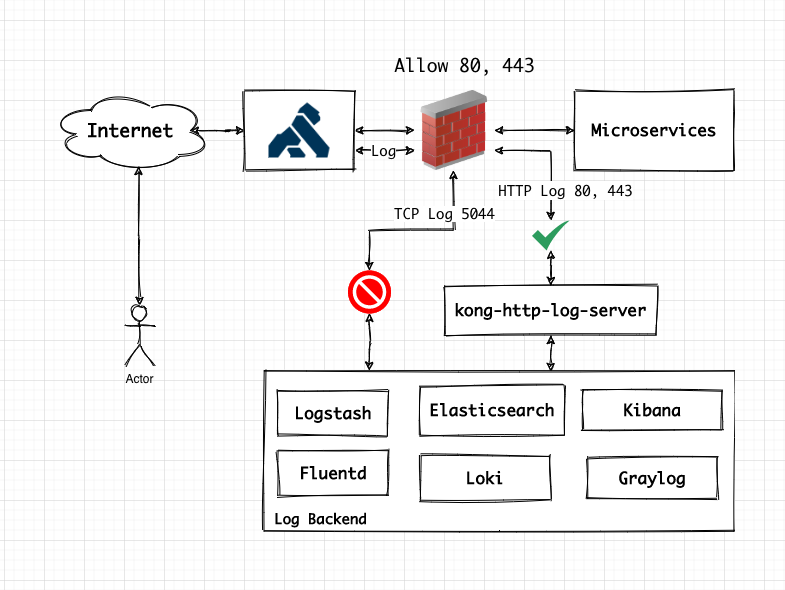

The diagram above was exported from draw.io. Its source (the exported page's mxGraphModel, read from the mxfile embedded in the PNG):
<mxGraphModel dx="946" dy="639" grid="1" gridSize="10" guides="1" tooltips="1" connect="1" arrows="1" fold="1" page="1" pageScale="1" pageWidth="1100" pageHeight="850" math="0" shadow="0" extFonts="Monaco^https://fonts.googleapis.com/css?family=Monaco">
  <root>
    <mxCell id="0" />
    <mxCell id="1" parent="0" />
    <mxCell id="y_Ll9d7RpmZEheSmTOzk-43" value="" style="rounded=0;whiteSpace=wrap;html=1;sketch=1;fontFamily=Monaco;fontSize=14;" vertex="1" parent="1">
      <mxGeometry x="410" y="460" width="470" height="160" as="geometry" />
    </mxCell>
    <mxCell id="y_Ll9d7RpmZEheSmTOzk-7" style="edgeStyle=orthogonalEdgeStyle;rounded=0;sketch=1;orthogonalLoop=1;jettySize=auto;html=1;exitX=0.875;exitY=0.5;exitDx=0;exitDy=0;exitPerimeter=0;entryX=0;entryY=0.5;entryDx=0;entryDy=0;startArrow=classic;startFill=1;" edge="1" parent="1" source="y_Ll9d7RpmZEheSmTOzk-1" target="y_Ll9d7RpmZEheSmTOzk-3">
      <mxGeometry relative="1" as="geometry" />
    </mxCell>
    <mxCell id="y_Ll9d7RpmZEheSmTOzk-1" value="&lt;b&gt;&lt;font style=&quot;font-size: 18px&quot;&gt;Internet&lt;/font&gt;&lt;/b&gt;" style="ellipse;shape=cloud;whiteSpace=wrap;html=1;sketch=1;fontFamily=Monaco;" vertex="1" parent="1">
      <mxGeometry x="196" y="180" width="160" height="80" as="geometry" />
    </mxCell>
    <mxCell id="y_Ll9d7RpmZEheSmTOzk-2" value="&lt;b style=&quot;font-size: 16px;&quot;&gt;&lt;font style=&quot;font-size: 16px;&quot;&gt;Microservices&lt;/font&gt;&lt;/b&gt;" style="rounded=0;whiteSpace=wrap;html=1;sketch=1;fontFamily=Monaco;fontSize=16;" vertex="1" parent="1">
      <mxGeometry x="720" y="180" width="160" height="80" as="geometry" />
    </mxCell>
    <mxCell id="y_Ll9d7RpmZEheSmTOzk-10" style="edgeStyle=orthogonalEdgeStyle;rounded=0;sketch=1;orthogonalLoop=1;jettySize=auto;html=1;exitX=1;exitY=0.5;exitDx=0;exitDy=0;startArrow=classic;startFill=1;" edge="1" parent="1" source="y_Ll9d7RpmZEheSmTOzk-3" target="y_Ll9d7RpmZEheSmTOzk-9">
      <mxGeometry relative="1" as="geometry" />
    </mxCell>
    <mxCell id="y_Ll9d7RpmZEheSmTOzk-16" style="edgeStyle=orthogonalEdgeStyle;rounded=0;sketch=1;orthogonalLoop=1;jettySize=auto;html=1;exitX=1;exitY=0.75;exitDx=0;exitDy=0;entryX=0;entryY=0.75;entryDx=0;entryDy=0;startArrow=classic;startFill=1;fontSize=18;" edge="1" parent="1" source="y_Ll9d7RpmZEheSmTOzk-3" target="y_Ll9d7RpmZEheSmTOzk-9">
      <mxGeometry relative="1" as="geometry" />
    </mxCell>
    <mxCell id="y_Ll9d7RpmZEheSmTOzk-42" value="Log" style="edgeLabel;html=1;align=center;verticalAlign=middle;resizable=0;points=[];fontSize=14;fontFamily=Monaco;" vertex="1" connectable="0" parent="y_Ll9d7RpmZEheSmTOzk-16">
      <mxGeometry x="-0.1333" y="1" relative="1" as="geometry">
        <mxPoint x="2" as="offset" />
      </mxGeometry>
    </mxCell>
    <mxCell id="y_Ll9d7RpmZEheSmTOzk-3" value="" style="rounded=0;whiteSpace=wrap;html=1;sketch=1;" vertex="1" parent="1">
      <mxGeometry x="390" y="180" width="110" height="80" as="geometry" />
    </mxCell>
    <mxCell id="y_Ll9d7RpmZEheSmTOzk-4" value="" style="shape=image;verticalLabelPosition=bottom;labelBackgroundColor=#ffffff;verticalAlign=top;aspect=fixed;imageAspect=0;image=data:image/png,(base64 omitted: 3216 chars);" vertex="1" parent="1">
      <mxGeometry x="414.49" y="192.5" width="61.02" height="55" as="geometry" />
    </mxCell>
    <mxCell id="y_Ll9d7RpmZEheSmTOzk-40" style="edgeStyle=orthogonalEdgeStyle;rounded=0;sketch=1;orthogonalLoop=1;jettySize=auto;html=1;exitX=0.5;exitY=0;exitDx=0;exitDy=0;exitPerimeter=0;entryX=0.55;entryY=0.95;entryDx=0;entryDy=0;entryPerimeter=0;startArrow=classic;startFill=1;endArrow=classic;endFill=1;fontFamily=Monaco;fontSize=14;" edge="1" parent="1" source="y_Ll9d7RpmZEheSmTOzk-5" target="y_Ll9d7RpmZEheSmTOzk-1">
      <mxGeometry relative="1" as="geometry" />
    </mxCell>
    <mxCell id="y_Ll9d7RpmZEheSmTOzk-5" value="Actor" style="shape=umlActor;verticalLabelPosition=bottom;verticalAlign=top;html=1;outlineConnect=0;sketch=1;" vertex="1" parent="1">
      <mxGeometry x="270" y="395" width="30" height="60" as="geometry" />
    </mxCell>
    <mxCell id="y_Ll9d7RpmZEheSmTOzk-11" style="edgeStyle=orthogonalEdgeStyle;rounded=0;sketch=1;orthogonalLoop=1;jettySize=auto;html=1;exitX=1;exitY=0.5;exitDx=0;exitDy=0;entryX=0;entryY=0.5;entryDx=0;entryDy=0;startArrow=classic;startFill=1;" edge="1" parent="1" source="y_Ll9d7RpmZEheSmTOzk-9" target="y_Ll9d7RpmZEheSmTOzk-2">
      <mxGeometry relative="1" as="geometry" />
    </mxCell>
    <mxCell id="y_Ll9d7RpmZEheSmTOzk-9" value="" style="image;html=1;image=img/lib/clip_art/networking/Firewall_02_128x128.png;sketch=1;" vertex="1" parent="1">
      <mxGeometry x="560" y="180" width="80" height="80" as="geometry" />
    </mxCell>
    <mxCell id="y_Ll9d7RpmZEheSmTOzk-12" value="Allow 80, 443" style="text;html=1;align=center;verticalAlign=middle;resizable=0;points=[];autosize=1;fontSize=18;fontFamily=Monaco;" vertex="1" parent="1">
      <mxGeometry x="530" y="140" width="160" height="30" as="geometry" />
    </mxCell>
    <mxCell id="y_Ll9d7RpmZEheSmTOzk-13" value="&lt;b style=&quot;font-size: 16px;&quot;&gt;&lt;font style=&quot;font-size: 16px;&quot;&gt;Elasticsearch&lt;/font&gt;&lt;/b&gt;" style="rounded=0;whiteSpace=wrap;html=1;sketch=1;fontFamily=Monaco;fontSize=16;" vertex="1" parent="1">
      <mxGeometry x="565.75" y="475" width="144.25" height="50" as="geometry" />
    </mxCell>
    <mxCell id="y_Ll9d7RpmZEheSmTOzk-14" value="&lt;b style=&quot;font-size: 16px;&quot;&gt;&lt;font style=&quot;font-size: 16px;&quot;&gt;Logstash&lt;/font&gt;&lt;/b&gt;" style="rounded=0;whiteSpace=wrap;html=1;sketch=1;fontFamily=Monaco;fontSize=16;" vertex="1" parent="1">
      <mxGeometry x="423.5" y="480" width="110" height="45" as="geometry" />
    </mxCell>
    <mxCell id="y_Ll9d7RpmZEheSmTOzk-15" value="&lt;b style=&quot;font-size: 16px;&quot;&gt;&lt;font style=&quot;font-size: 16px;&quot;&gt;Kibana&lt;/font&gt;&lt;/b&gt;" style="rounded=0;whiteSpace=wrap;html=1;sketch=1;fontFamily=Monaco;fontSize=16;" vertex="1" parent="1">
      <mxGeometry x="727.5" y="480" width="140" height="40" as="geometry" />
    </mxCell>
    <mxCell id="y_Ll9d7RpmZEheSmTOzk-67" style="edgeStyle=orthogonalEdgeStyle;rounded=0;sketch=1;orthogonalLoop=1;jettySize=auto;html=1;exitX=0.5;exitY=1;exitDx=0;exitDy=0;entryX=0.609;entryY=0.006;entryDx=0;entryDy=0;entryPerimeter=0;startArrow=classic;startFill=1;endArrow=classic;endFill=1;fontFamily=Monaco;fontSize=14;" edge="1" parent="1" source="y_Ll9d7RpmZEheSmTOzk-27" target="y_Ll9d7RpmZEheSmTOzk-43">
      <mxGeometry relative="1" as="geometry" />
    </mxCell>
    <mxCell id="y_Ll9d7RpmZEheSmTOzk-74" style="edgeStyle=orthogonalEdgeStyle;rounded=0;sketch=1;orthogonalLoop=1;jettySize=auto;html=1;exitX=0.5;exitY=0;exitDx=0;exitDy=0;startArrow=classic;startFill=1;endArrow=classic;endFill=1;fontFamily=Monaco;fontSize=16;" edge="1" parent="1" source="y_Ll9d7RpmZEheSmTOzk-27" target="y_Ll9d7RpmZEheSmTOzk-33">
      <mxGeometry relative="1" as="geometry" />
    </mxCell>
    <mxCell id="y_Ll9d7RpmZEheSmTOzk-27" value="&lt;span style=&quot;font-size: 16px;&quot;&gt;&lt;b style=&quot;font-size: 16px;&quot;&gt;kong-http-log-server&lt;/b&gt;&lt;/span&gt;" style="rounded=0;whiteSpace=wrap;html=1;sketch=1;fontFamily=Monaco;fontSize=16;" vertex="1" parent="1">
      <mxGeometry x="590" y="375" width="212.5" height="50" as="geometry" />
    </mxCell>
    <mxCell id="y_Ll9d7RpmZEheSmTOzk-66" style="edgeStyle=orthogonalEdgeStyle;rounded=0;sketch=1;orthogonalLoop=1;jettySize=auto;html=1;exitX=0.5;exitY=1;exitDx=0;exitDy=0;exitPerimeter=0;entryX=0.223;entryY=0;entryDx=0;entryDy=0;entryPerimeter=0;startArrow=classic;startFill=1;endArrow=classic;endFill=1;fontFamily=Monaco;fontSize=14;" edge="1" parent="1" source="y_Ll9d7RpmZEheSmTOzk-19" target="y_Ll9d7RpmZEheSmTOzk-43">
      <mxGeometry relative="1" as="geometry" />
    </mxCell>
    <mxCell id="y_Ll9d7RpmZEheSmTOzk-19" value="" style="verticalLabelPosition=bottom;html=1;strokeColor=#ffffff;verticalAlign=top;align=center;points=[[0.145,0.145,0],[0.5,0,0],[0.855,0.145,0],[1,0.5,0],[0.855,0.855,0],[0.5,1,0],[0.145,0.855,0],[0,0.5,0]];pointerEvents=1;shape=mxgraph.cisco_safe.compositeIcon;bgIcon=ellipse;resIcon=mxgraph.cisco_safe.capability.block;sketch=0;fontSize=18;fillColor=#FF0000;" vertex="1" parent="1">
      <mxGeometry x="493.5" y="360" width="43" height="43" as="geometry" />
    </mxCell>
    <mxCell id="y_Ll9d7RpmZEheSmTOzk-44" value="TCP Log 5044" style="edgeStyle=orthogonalEdgeStyle;rounded=0;sketch=1;orthogonalLoop=1;jettySize=auto;html=1;exitX=0.5;exitY=1;exitDx=0;exitDy=0;entryX=0.5;entryY=0;entryDx=0;entryDy=0;entryPerimeter=0;startArrow=classic;startFill=1;fontSize=14;fontFamily=Monaco;endArrow=classic;endFill=1;" edge="1" parent="1" target="y_Ll9d7RpmZEheSmTOzk-19">
      <mxGeometry x="-0.5308" y="-9" relative="1" as="geometry">
        <mxPoint x="599" y="260" as="sourcePoint" />
        <mxPoint x="599" y="370" as="targetPoint" />
        <Array as="points">
          <mxPoint x="599" y="320" />
          <mxPoint x="515" y="320" />
        </Array>
        <mxPoint as="offset" />
      </mxGeometry>
    </mxCell>
    <mxCell id="y_Ll9d7RpmZEheSmTOzk-45" value="Log Backend" style="text;html=1;align=center;verticalAlign=middle;resizable=0;points=[];autosize=1;fontSize=14;fontFamily=Monaco;fontStyle=1" vertex="1" parent="1">
      <mxGeometry x="411" y="598" width="110" height="20" as="geometry" />
    </mxCell>
    <mxCell id="y_Ll9d7RpmZEheSmTOzk-50" value="&lt;b style=&quot;font-size: 16px;&quot;&gt;&lt;font style=&quot;font-size: 16px;&quot;&gt;Fluentd&lt;/font&gt;&lt;/b&gt;" style="rounded=0;whiteSpace=wrap;html=1;sketch=1;fontFamily=Monaco;fontSize=16;" vertex="1" parent="1">
      <mxGeometry x="423.5" y="540" width="110" height="45" as="geometry" />
    </mxCell>
    <mxCell id="y_Ll9d7RpmZEheSmTOzk-51" value="&lt;b style=&quot;font-size: 16px;&quot;&gt;&lt;font style=&quot;font-size: 16px;&quot;&gt;Graylog&lt;/font&gt;&lt;/b&gt;" style="rounded=0;whiteSpace=wrap;html=1;sketch=1;fontFamily=Monaco;fontSize=16;" vertex="1" parent="1">
      <mxGeometry x="732.5" y="547.5" width="130" height="40" as="geometry" />
    </mxCell>
    <mxCell id="y_Ll9d7RpmZEheSmTOzk-52" value="&lt;b style=&quot;font-size: 16px;&quot;&gt;&lt;font style=&quot;font-size: 16px;&quot;&gt;Loki&lt;/font&gt;&lt;/b&gt;" style="rounded=0;whiteSpace=wrap;html=1;sketch=1;fontFamily=Monaco;fontSize=16;" vertex="1" parent="1">
      <mxGeometry x="565.75" y="545" width="130" height="45" as="geometry" />
    </mxCell>
    <mxCell id="y_Ll9d7RpmZEheSmTOzk-62" style="edgeStyle=orthogonalEdgeStyle;rounded=0;sketch=1;orthogonalLoop=1;jettySize=auto;html=1;exitX=0.5;exitY=1;exitDx=0;exitDy=0;startArrow=classic;startFill=1;endArrow=classic;endFill=1;fontFamily=Monaco;fontSize=14;" edge="1" parent="1" source="y_Ll9d7RpmZEheSmTOzk-43" target="y_Ll9d7RpmZEheSmTOzk-43">
      <mxGeometry relative="1" as="geometry" />
    </mxCell>
    <mxCell id="y_Ll9d7RpmZEheSmTOzk-33" value="" style="html=1;aspect=fixed;strokeColor=none;shadow=0;align=center;verticalAlign=top;fillColor=#2D9C5E;shape=mxgraph.gcp2.check;sketch=0;fontFamily=Monaco;fontSize=14;" vertex="1" parent="1">
      <mxGeometry x="677.5" y="310" width="37.5" height="30" as="geometry" />
    </mxCell>
    <mxCell id="y_Ll9d7RpmZEheSmTOzk-70" style="edgeStyle=orthogonalEdgeStyle;rounded=0;sketch=1;orthogonalLoop=1;jettySize=auto;html=1;exitX=1;exitY=0.75;exitDx=0;exitDy=0;entryX=0.5;entryY=0;entryDx=0;entryDy=0;startArrow=classic;startFill=1;endArrow=classic;endFill=1;fontFamily=Monaco;fontSize=14;" edge="1" parent="1" source="y_Ll9d7RpmZEheSmTOzk-9" target="y_Ll9d7RpmZEheSmTOzk-33">
      <mxGeometry relative="1" as="geometry">
        <mxPoint x="640" y="240" as="sourcePoint" />
        <mxPoint x="696.25" y="353" as="targetPoint" />
      </mxGeometry>
    </mxCell>
    <mxCell id="y_Ll9d7RpmZEheSmTOzk-75" value="&lt;span style=&quot;font-size: 14px&quot;&gt;HTTP Log 80, 443&lt;/span&gt;" style="edgeLabel;html=1;align=center;verticalAlign=middle;resizable=0;points=[];fontSize=16;fontFamily=Monaco;" vertex="1" connectable="0" parent="y_Ll9d7RpmZEheSmTOzk-70">
      <mxGeometry x="0.3349" y="-1" relative="1" as="geometry">
        <mxPoint x="14.72" y="12.3" as="offset" />
      </mxGeometry>
    </mxCell>
  </root>
</mxGraphModel>